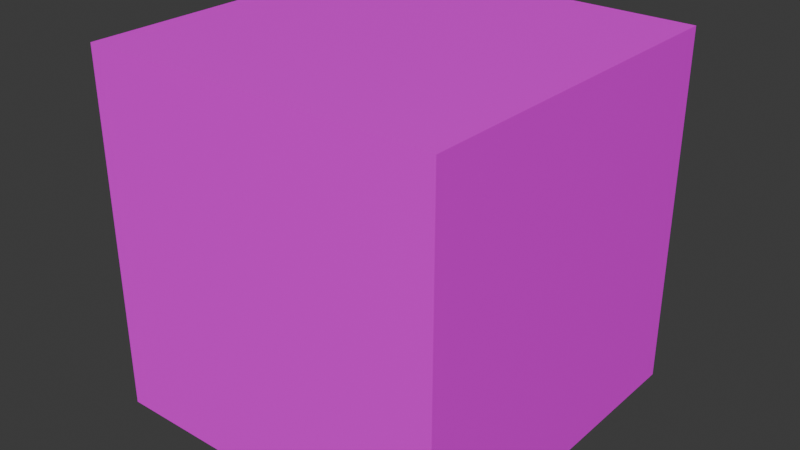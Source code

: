 # Source: 1x1_Cube.blend  (saved by Blender 5.1.30; exported with 4.5.12 LTS)
import bpy
from mathutils import Matrix  # noqa: F401  (used for matrix-valued properties, if any)

bpy.ops.wm.read_factory_settings(use_empty=True)
scene = bpy.context.scene
scene.name = 'Scene'

# ---- collections
col_collection = bpy.data.collections.new('Collection'); scene.collection.children.link(col_collection)

# ---- images (referenced by path relative to the original .blend; pixels are not part of the script)
import os
ASSET_DIR = os.environ.get("B2B_ASSET_DIR", "")  # directory of the original .blend (textures are referenced by path, not embedded)
HERE = os.path.dirname(os.path.abspath(__file__))  # packed textures are extracted next to this script under _unpacked/

def load_image(name, relpath, width, height, colorspace="sRGB"):
    """Load a texture the original file referenced (path relative to the .blend, or extracted next to this script)."""
    p = next((c for c in (os.path.join(HERE, relpath), os.path.join(ASSET_DIR, relpath)) if relpath and os.path.exists(c)), "")
    if p:
        img = bpy.data.images.load(p, check_existing=True)
        img.name = name
    else:  # same state as the original file: an image datablock whose file is absent (Cycles renders it pink)
        img = bpy.data.images.new(name, width, height)
        img.source = "FILE"
        img.filepath = "//" + (relpath or name)
    img.colorspace_settings.name = colorspace
    return img
img_checker_png = load_image('Checker.png', 'Checker.png', 1024, 1024, 'sRGB')

# ---- materials (node trees are filled in below, after node groups)
mat_material_001 = bpy.data.materials.new('Material.001')

# ---- material node trees
mat_material_001.use_nodes = True; mat_material_001.node_tree.nodes.clear()
_N = mat_material_001.node_tree.nodes; _L = mat_material_001.node_tree.links
n0 = _N.new('ShaderNodeBsdfPrincipled'); n0.name = 'Principled BSDF'; n0.location = (-200, 100)
n1 = _N.new('ShaderNodeOutputMaterial'); n1.name = 'Material Output'; n1.location = (200, 100)
n2 = _N.new('ShaderNodeTexImage'); n2.name = 'Image Texture'; n2.location = (-490, 80)
n2.image = img_checker_png
_L.new(n0.outputs[0], n1.inputs[0])
_L.new(n2.outputs[0], n0.inputs[0])
n1.is_active_output = True

# ---- world
world_world = bpy.data.worlds.new('World'); scene.world = world_world
world_world.use_nodes = True; world_world.node_tree.nodes.clear()
_N = world_world.node_tree.nodes; _L = world_world.node_tree.links
n0 = _N.new('ShaderNodeOutputWorld'); n0.name = 'World Output'; n0.location = (200, 100)
n1 = _N.new('ShaderNodeBackground'); n1.name = 'Background'; n1.location = (-200, 100)
n1.inputs[0].default_value = (0.05088, 0.05088, 0.05088, 1.0)
_L.new(n1.outputs[0], n0.inputs[0])
n0.is_active_output = True
world_world.color = (0.05088, 0.05088, 0.05088)
world_world.sun_shadow_jitter_overblur = 0.0

# ---- meshes
me_plane = bpy.data.meshes.new('Plane')
me_plane.from_pydata([(-1.0, -1.0, -1.0), (1.0, -1.0, -1.0), (-1.0, 1.0, -1.0), (1.0, 1.0, -1.0), (-1.0, -1.0, 1.0), (1.0, -1.0, 1.0), (-1.0, 1.0, 1.0), (1.0, 1.0, 1.0)], [], [(0, 2, 3, 1), (1, 5, 4, 0), (2, 6, 7, 3), (4, 5, 7, 6), (3, 7, 5, 1), (2, 0, 4, 6)])
_uv = me_plane.uv_layers.new(name='UVMap')
_uv.uv.foreach_set('vector', [-0.003227, 0.001296, 0.9966, 0.001296, 0.9966, 1.001, -0.003227, 1.001, 1.997, 1.001, 0.9966, 1.001, 0.9966, 0.001296, 1.997, 0.001296, 1.997, 2.001, 0.9966, 2.001, 0.9966, 1.001, 1.997, 1.001, 0.9966, 2.001, -0.003227, 2.001, -0.003227, 1.001, 0.9966, 1.001, 2.996, 1.001, 1.997, 1.001, 1.997, 0.001296, 2.996, 0.001296, 2.996, 1.001, 2.996, 2.001, 1.997, 2.001, 1.997, 1.001])
me_plane.materials.append(mat_material_001)
me_plane.update()

# ---- objects
ob_plane = bpy.data.objects.new('Plane', me_plane)

# ---- transforms, parenting, visibility, modifiers, constraints
ob_plane.location = (0.0, 0.0, 0.0)
ob_plane.scale = (0.5, 0.5, 0.5)

# ---- collection membership
col_collection.objects.link(ob_plane)

# ---- scene / render settings (as saved in the file)
scene.frame_start = 1; scene.frame_end = 250; scene.frame_set(1)
scene.render.engine = 'BLENDER_EEVEE_NEXT'
scene.render.bake_bias = 0.0
scene.render.bake_samples = 0
scene.cycles.sampling_pattern = 'TABULATED_SOBOL'
scene.eevee.use_volume_custom_range = False
bpy.context.view_layer.update()

# ---- added for rendering (the .blend has no active camera and no usable light): camera, sun
cam_auto = bpy.data.cameras.new('AutoCamera')
cam_auto.lens = 50.0
cam_auto.sensor_width = 36.0
cam_auto.clip_end = 1000.0
ob_auto_camera = bpy.data.objects.new('AutoCamera', cam_auto)
scene.collection.objects.link(ob_auto_camera)
ob_auto_camera.location = (1.60254, -1.92304, 1.28203)
ob_auto_camera.rotation_euler = (1.09748, -7.21219e-08, 0.694738)
scene.camera = ob_auto_camera
light_auto_sun = bpy.data.lights.new('AutoSun', 'SUN')
light_auto_sun.energy = 3.0
light_auto_sun.angle = 0.0523599
ob_auto_sun = bpy.data.objects.new('AutoSun', light_auto_sun)
scene.collection.objects.link(ob_auto_sun)
ob_auto_sun.rotation_euler = (0.872665, 0.174533, 0.523599)
bpy.context.view_layer.update()
